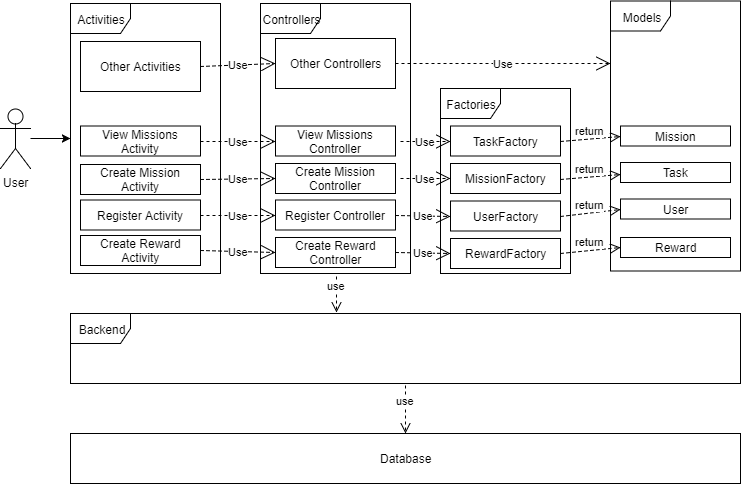

The diagram above was exported from draw.io. Its source (the exported page's mxGraphModel, read from the mxfile embedded in the PNG):
<mxGraphModel dx="806" dy="464" grid="1" gridSize="10" guides="1" tooltips="1" connect="1" arrows="1" fold="1" page="1" pageScale="1" pageWidth="827" pageHeight="1169" math="0" shadow="0">
  <root>
    <mxCell id="0" />
    <mxCell id="1" parent="0" />
    <mxCell id="Z3SN2760mI7q7sOn5o8o-1" value="Other Activities" style="html=1;" parent="1" vertex="1">
      <mxGeometry x="120" y="68" width="120" height="50" as="geometry" />
    </mxCell>
    <mxCell id="Z3SN2760mI7q7sOn5o8o-2" value="Other Controllers" style="html=1;" parent="1" vertex="1">
      <mxGeometry x="315" y="65" width="120" height="50" as="geometry" />
    </mxCell>
    <mxCell id="Z3SN2760mI7q7sOn5o8o-3" value="Models" style="shape=umlFrame;whiteSpace=wrap;html=1;" parent="1" vertex="1">
      <mxGeometry x="650" y="27.5" width="130" height="270" as="geometry" />
    </mxCell>
    <mxCell id="Z3SN2760mI7q7sOn5o8o-8" value="Mission" style="html=1;" parent="1" vertex="1">
      <mxGeometry x="660" y="152.5" width="110" height="20" as="geometry" />
    </mxCell>
    <mxCell id="Z3SN2760mI7q7sOn5o8o-9" value="User" style="html=1;" parent="1" vertex="1">
      <mxGeometry x="660" y="225.5" width="110" height="20" as="geometry" />
    </mxCell>
    <mxCell id="Z3SN2760mI7q7sOn5o8o-10" value="Reward" style="html=1;" parent="1" vertex="1">
      <mxGeometry x="660" y="264" width="110" height="20" as="geometry" />
    </mxCell>
    <mxCell id="Z3SN2760mI7q7sOn5o8o-11" value="Task" style="html=1;" parent="1" vertex="1">
      <mxGeometry x="660" y="189" width="110" height="20" as="geometry" />
    </mxCell>
    <mxCell id="Z3SN2760mI7q7sOn5o8o-14" value="Use" style="endArrow=open;endSize=12;dashed=1;html=1;exitX=1;exitY=0.5;exitDx=0;exitDy=0;" parent="1" source="Z3SN2760mI7q7sOn5o8o-2" edge="1">
      <mxGeometry width="160" relative="1" as="geometry">
        <mxPoint x="600" y="90" as="sourcePoint" />
        <mxPoint x="650" y="90" as="targetPoint" />
      </mxGeometry>
    </mxCell>
    <mxCell id="Z3SN2760mI7q7sOn5o8o-15" value="Use" style="endArrow=open;endSize=12;dashed=1;html=1;exitX=1;exitY=0.5;exitDx=0;exitDy=0;entryX=0;entryY=0.5;entryDx=0;entryDy=0;" parent="1" source="Z3SN2760mI7q7sOn5o8o-1" target="Z3SN2760mI7q7sOn5o8o-2" edge="1">
      <mxGeometry width="160" relative="1" as="geometry">
        <mxPoint x="120" y="348" as="sourcePoint" />
        <mxPoint x="280" y="93" as="targetPoint" />
      </mxGeometry>
    </mxCell>
    <mxCell id="Z3SN2760mI7q7sOn5o8o-16" value="Factories" style="shape=umlFrame;whiteSpace=wrap;html=1;" parent="1" vertex="1">
      <mxGeometry x="480" y="115" width="130" height="185" as="geometry" />
    </mxCell>
    <mxCell id="Z3SN2760mI7q7sOn5o8o-22" value="MissionFactory" style="html=1;" parent="1" vertex="1">
      <mxGeometry x="490" y="190" width="110" height="30" as="geometry" />
    </mxCell>
    <mxCell id="Z3SN2760mI7q7sOn5o8o-25" value="TaskFactory" style="html=1;" parent="1" vertex="1">
      <mxGeometry x="490" y="152.5" width="110" height="30" as="geometry" />
    </mxCell>
    <mxCell id="Z3SN2760mI7q7sOn5o8o-41" value="View Missions&lt;br&gt;Controller&lt;br&gt;" style="html=1;" parent="1" vertex="1">
      <mxGeometry x="315" y="152.5" width="120" height="30" as="geometry" />
    </mxCell>
    <mxCell id="Z3SN2760mI7q7sOn5o8o-42" value="View Missions&lt;br&gt;Activity&lt;br&gt;" style="html=1;" parent="1" vertex="1">
      <mxGeometry x="120" y="152.5" width="120" height="30" as="geometry" />
    </mxCell>
    <mxCell id="Z3SN2760mI7q7sOn5o8o-43" value="Use" style="endArrow=open;endSize=12;dashed=1;html=1;exitX=1;exitY=0.5;exitDx=0;exitDy=0;entryX=0;entryY=0.5;entryDx=0;entryDy=0;" parent="1" source="Z3SN2760mI7q7sOn5o8o-42" target="Z3SN2760mI7q7sOn5o8o-41" edge="1">
      <mxGeometry width="160" relative="1" as="geometry">
        <mxPoint x="250" y="103" as="sourcePoint" />
        <mxPoint x="280" y="171" as="targetPoint" />
      </mxGeometry>
    </mxCell>
    <mxCell id="Z3SN2760mI7q7sOn5o8o-44" value="Create Mission&lt;br&gt;Controller&lt;br&gt;" style="html=1;" parent="1" vertex="1">
      <mxGeometry x="315" y="190" width="120" height="30" as="geometry" />
    </mxCell>
    <mxCell id="Z3SN2760mI7q7sOn5o8o-45" value="Create Mission&lt;br&gt;Activity&lt;br&gt;" style="html=1;" parent="1" vertex="1">
      <mxGeometry x="120" y="191" width="120" height="30" as="geometry" />
    </mxCell>
    <mxCell id="Z3SN2760mI7q7sOn5o8o-46" value="Use" style="endArrow=open;endSize=12;dashed=1;html=1;exitX=1;exitY=0.5;exitDx=0;exitDy=0;entryX=0;entryY=0.5;entryDx=0;entryDy=0;" parent="1" source="Z3SN2760mI7q7sOn5o8o-45" target="Z3SN2760mI7q7sOn5o8o-44" edge="1">
      <mxGeometry width="160" relative="1" as="geometry">
        <mxPoint x="250" y="140.5" as="sourcePoint" />
        <mxPoint x="280" y="208" as="targetPoint" />
      </mxGeometry>
    </mxCell>
    <mxCell id="Z3SN2760mI7q7sOn5o8o-47" value="Register Controller&lt;br&gt;" style="html=1;" parent="1" vertex="1">
      <mxGeometry x="315" y="226.5" width="120" height="30" as="geometry" />
    </mxCell>
    <mxCell id="Z3SN2760mI7q7sOn5o8o-48" value="Register Activity&lt;br&gt;" style="html=1;" parent="1" vertex="1">
      <mxGeometry x="120" y="226.5" width="120" height="30" as="geometry" />
    </mxCell>
    <mxCell id="Z3SN2760mI7q7sOn5o8o-49" value="Use" style="endArrow=open;endSize=12;dashed=1;html=1;exitX=1;exitY=0.5;exitDx=0;exitDy=0;entryX=0;entryY=0.5;entryDx=0;entryDy=0;" parent="1" source="Z3SN2760mI7q7sOn5o8o-48" target="Z3SN2760mI7q7sOn5o8o-47" edge="1">
      <mxGeometry width="160" relative="1" as="geometry">
        <mxPoint x="250" y="177" as="sourcePoint" />
        <mxPoint x="280" y="245" as="targetPoint" />
      </mxGeometry>
    </mxCell>
    <mxCell id="Z3SN2760mI7q7sOn5o8o-50" value="Create Reward&lt;br&gt;Controller&lt;br&gt;" style="html=1;" parent="1" vertex="1">
      <mxGeometry x="315" y="264" width="120" height="30" as="geometry" />
    </mxCell>
    <mxCell id="Z3SN2760mI7q7sOn5o8o-51" value="Create Reward&lt;br&gt;Activity&lt;br&gt;" style="html=1;" parent="1" vertex="1">
      <mxGeometry x="120" y="262" width="120" height="30" as="geometry" />
    </mxCell>
    <mxCell id="Z3SN2760mI7q7sOn5o8o-52" value="Use" style="endArrow=open;endSize=12;dashed=1;html=1;exitX=1;exitY=0.5;exitDx=0;exitDy=0;entryX=0;entryY=0.5;entryDx=0;entryDy=0;" parent="1" source="Z3SN2760mI7q7sOn5o8o-51" target="Z3SN2760mI7q7sOn5o8o-50" edge="1">
      <mxGeometry width="160" relative="1" as="geometry">
        <mxPoint x="250" y="214.5" as="sourcePoint" />
        <mxPoint x="280" y="282" as="targetPoint" />
      </mxGeometry>
    </mxCell>
    <mxCell id="Z3SN2760mI7q7sOn5o8o-53" value="UserFactory" style="html=1;" parent="1" vertex="1">
      <mxGeometry x="490" y="227.5" width="110" height="30" as="geometry" />
    </mxCell>
    <mxCell id="Z3SN2760mI7q7sOn5o8o-54" value="RewardFactory" style="html=1;" parent="1" vertex="1">
      <mxGeometry x="490" y="265" width="110" height="30" as="geometry" />
    </mxCell>
    <mxCell id="Z3SN2760mI7q7sOn5o8o-58" value="Controllers" style="shape=umlFrame;whiteSpace=wrap;html=1;" parent="1" vertex="1">
      <mxGeometry x="300" y="30" width="150" height="270" as="geometry" />
    </mxCell>
    <mxCell id="Z3SN2760mI7q7sOn5o8o-59" value="Activities" style="shape=umlFrame;whiteSpace=wrap;html=1;" parent="1" vertex="1">
      <mxGeometry x="110" y="30" width="150" height="270" as="geometry" />
    </mxCell>
    <mxCell id="Z3SN2760mI7q7sOn5o8o-61" value="" style="edgeStyle=orthogonalEdgeStyle;rounded=0;orthogonalLoop=1;jettySize=auto;html=1;" parent="1" source="Z3SN2760mI7q7sOn5o8o-60" target="Z3SN2760mI7q7sOn5o8o-59" edge="1">
      <mxGeometry relative="1" as="geometry" />
    </mxCell>
    <mxCell id="Z3SN2760mI7q7sOn5o8o-60" value="User" style="shape=umlActor;verticalLabelPosition=bottom;labelBackgroundColor=#ffffff;verticalAlign=top;html=1;" parent="1" vertex="1">
      <mxGeometry x="40" y="135" width="30" height="60" as="geometry" />
    </mxCell>
    <mxCell id="Z3SN2760mI7q7sOn5o8o-62" value="Backend" style="shape=umlFrame;whiteSpace=wrap;html=1;" parent="1" vertex="1">
      <mxGeometry x="110" y="340" width="670" height="70" as="geometry" />
    </mxCell>
    <mxCell id="Z3SN2760mI7q7sOn5o8o-63" value="Database" style="html=1;" parent="1" vertex="1">
      <mxGeometry x="110" y="460" width="670" height="50" as="geometry" />
    </mxCell>
    <mxCell id="Z3SN2760mI7q7sOn5o8o-64" value="Use" style="endArrow=open;endSize=12;dashed=1;html=1;" parent="1" edge="1">
      <mxGeometry width="160" relative="1" as="geometry">
        <mxPoint x="440" y="168" as="sourcePoint" />
        <mxPoint x="490" y="168" as="targetPoint" />
      </mxGeometry>
    </mxCell>
    <mxCell id="Z3SN2760mI7q7sOn5o8o-65" value="Use" style="endArrow=open;endSize=12;dashed=1;html=1;entryX=0;entryY=0.5;entryDx=0;entryDy=0;" parent="1" target="Z3SN2760mI7q7sOn5o8o-22" edge="1">
      <mxGeometry width="160" relative="1" as="geometry">
        <mxPoint x="440" y="205" as="sourcePoint" />
        <mxPoint x="500" y="178" as="targetPoint" />
      </mxGeometry>
    </mxCell>
    <mxCell id="Z3SN2760mI7q7sOn5o8o-66" value="Use" style="endArrow=open;endSize=12;dashed=1;html=1;entryX=0;entryY=0.5;entryDx=0;entryDy=0;exitX=1;exitY=0.5;exitDx=0;exitDy=0;" parent="1" source="Z3SN2760mI7q7sOn5o8o-47" target="Z3SN2760mI7q7sOn5o8o-53" edge="1">
      <mxGeometry width="160" relative="1" as="geometry">
        <mxPoint x="450" y="215" as="sourcePoint" />
        <mxPoint x="500" y="215" as="targetPoint" />
      </mxGeometry>
    </mxCell>
    <mxCell id="Z3SN2760mI7q7sOn5o8o-67" value="Use" style="endArrow=open;endSize=12;dashed=1;html=1;entryX=0;entryY=0.5;entryDx=0;entryDy=0;exitX=1;exitY=0.5;exitDx=0;exitDy=0;" parent="1" source="Z3SN2760mI7q7sOn5o8o-50" target="Z3SN2760mI7q7sOn5o8o-54" edge="1">
      <mxGeometry width="160" relative="1" as="geometry">
        <mxPoint x="460" y="225" as="sourcePoint" />
        <mxPoint x="510" y="225" as="targetPoint" />
      </mxGeometry>
    </mxCell>
    <mxCell id="Z3SN2760mI7q7sOn5o8o-68" value="return" style="html=1;verticalAlign=bottom;endArrow=open;dashed=1;endSize=8;entryX=0;entryY=0.5;entryDx=0;entryDy=0;exitX=1;exitY=0.5;exitDx=0;exitDy=0;" parent="1" source="Z3SN2760mI7q7sOn5o8o-25" target="Z3SN2760mI7q7sOn5o8o-8" edge="1">
      <mxGeometry relative="1" as="geometry">
        <mxPoint x="170" y="510" as="sourcePoint" />
        <mxPoint x="90" y="510" as="targetPoint" />
      </mxGeometry>
    </mxCell>
    <mxCell id="Z3SN2760mI7q7sOn5o8o-69" value="return" style="html=1;verticalAlign=bottom;endArrow=open;dashed=1;endSize=8;entryX=0;entryY=0.5;entryDx=0;entryDy=0;exitX=1;exitY=0.5;exitDx=0;exitDy=0;" parent="1" edge="1">
      <mxGeometry relative="1" as="geometry">
        <mxPoint x="600" y="206" as="sourcePoint" />
        <mxPoint x="660" y="201" as="targetPoint" />
      </mxGeometry>
    </mxCell>
    <mxCell id="Z3SN2760mI7q7sOn5o8o-73" value="return" style="html=1;verticalAlign=bottom;endArrow=open;dashed=1;endSize=8;entryX=0;entryY=0.5;entryDx=0;entryDy=0;exitX=1;exitY=0.5;exitDx=0;exitDy=0;" parent="1" source="Z3SN2760mI7q7sOn5o8o-53" target="Z3SN2760mI7q7sOn5o8o-9" edge="1">
      <mxGeometry relative="1" as="geometry">
        <mxPoint x="610" y="216" as="sourcePoint" />
        <mxPoint x="670" y="211" as="targetPoint" />
      </mxGeometry>
    </mxCell>
    <mxCell id="Z3SN2760mI7q7sOn5o8o-74" value="return" style="html=1;verticalAlign=bottom;endArrow=open;dashed=1;endSize=8;entryX=0;entryY=0.5;entryDx=0;entryDy=0;exitX=1;exitY=0.5;exitDx=0;exitDy=0;" parent="1" source="Z3SN2760mI7q7sOn5o8o-54" target="Z3SN2760mI7q7sOn5o8o-10" edge="1">
      <mxGeometry relative="1" as="geometry">
        <mxPoint x="620" y="226" as="sourcePoint" />
        <mxPoint x="680" y="221" as="targetPoint" />
      </mxGeometry>
    </mxCell>
    <mxCell id="Z3SN2760mI7q7sOn5o8o-76" value="use" style="html=1;verticalAlign=bottom;endArrow=open;dashed=1;endSize=8;entryX=0.5;entryY=0;entryDx=0;entryDy=0;" parent="1" target="Z3SN2760mI7q7sOn5o8o-63" edge="1">
      <mxGeometry relative="1" as="geometry">
        <mxPoint x="445" y="412" as="sourcePoint" />
        <mxPoint x="90" y="510" as="targetPoint" />
      </mxGeometry>
    </mxCell>
    <mxCell id="Z3SN2760mI7q7sOn5o8o-78" value="use" style="html=1;verticalAlign=bottom;endArrow=open;dashed=1;endSize=8;entryX=0.397;entryY=-0.012;entryDx=0;entryDy=0;entryPerimeter=0;" parent="1" target="Z3SN2760mI7q7sOn5o8o-62" edge="1">
      <mxGeometry relative="1" as="geometry">
        <mxPoint x="376" y="303" as="sourcePoint" />
        <mxPoint x="455" y="455" as="targetPoint" />
      </mxGeometry>
    </mxCell>
  </root>
</mxGraphModel>